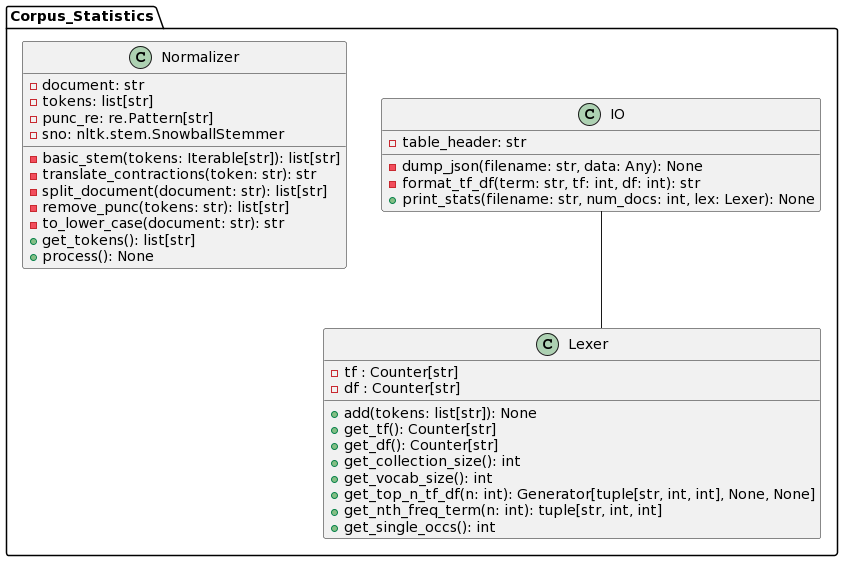

The diagram above was rendered by PlantUML. Its source (embedded in the PNG):
@startuml
skinparam linetype polyline
skinparam linetype ortho

namespace Corpus_Statistics {

  class IO {
    - table_header: str
    - dump_json(filename: str, data: Any): None
    - format_tf_df(term: str, tf: int, df: int): str
    + print_stats(filename: str, num_docs: int, lex: Lexer): None
  }

  class Normalizer {
    - document: str
    - tokens: list[str]
    - punc_re: re.Pattern[str]
    - sno: nltk.stem.SnowballStemmer
    - basic_stem(tokens: Iterable[str]): list[str]
    - translate_contractions(token: str): str
    - split_document(document: str): list[str]
    - remove_punc(tokens: str): list[str]
    - to_lower_case(document: str): str
    + get_tokens(): list[str]
    + process(): None
  }

  class Lexer {
    - tf : Counter[str]
    - df : Counter[str]
    + add(tokens: list[str]): None
    + get_tf(): Counter[str]
    + get_df(): Counter[str]
    + get_collection_size(): int
    + get_vocab_size(): int
    + get_top_n_tf_df(n: int): Generator[tuple[str, int, int], None, None]
    + get_nth_freq_term(n: int): tuple[str, int, int]
    + get_single_occs(): int
  }
  

  IO -- Lexer

}
@enduml